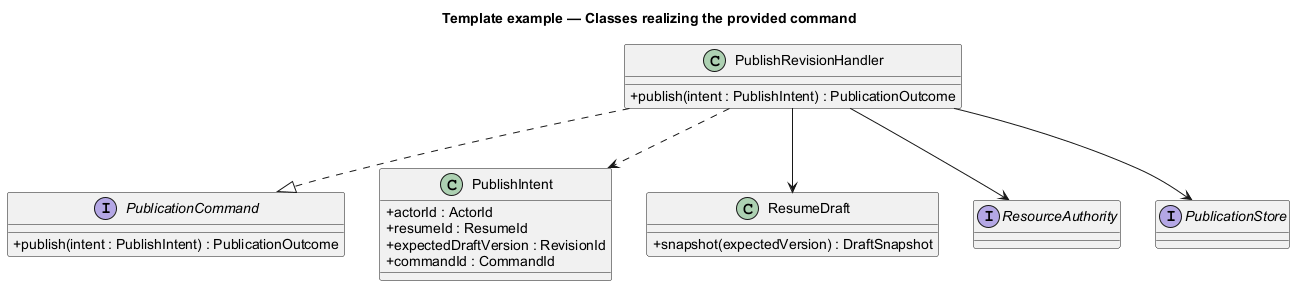

The diagram above was rendered by PlantUML. Its source (embedded in the PNG):
@startuml
' OWNER-MVP-2026-11-04 review: Reference / reusable template. Illustrative contract/model/pattern, not a product release commitment.
allowmixing
title Template example — Classes realizing the provided command
skinparam backgroundColor white
skinparam shadowing false
skinparam defaultFontName Arial
skinparam classAttributeIconSize 0

interface PublicationCommand {
 +publish(intent : PublishIntent) : PublicationOutcome
}
class PublishRevisionHandler {
 +publish(intent : PublishIntent) : PublicationOutcome
}
class PublishIntent {
 +actorId : ActorId
 +resumeId : ResumeId
 +expectedDraftVersion : RevisionId
 +commandId : CommandId
}
class ResumeDraft {
 +snapshot(expectedVersion) : DraftSnapshot
}
interface ResourceAuthority
interface PublicationStore
PublishRevisionHandler ..|> PublicationCommand
PublishRevisionHandler ..> PublishIntent
PublishRevisionHandler --> ResumeDraft
PublishRevisionHandler --> ResourceAuthority
PublishRevisionHandler --> PublicationStore

@enduml